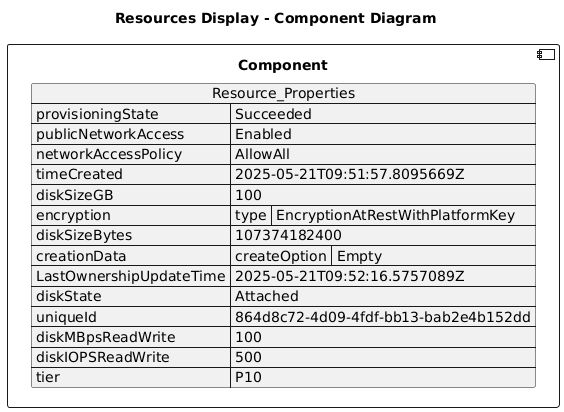

The diagram above was rendered by PlantUML. Its source (embedded in the PNG):
@startuml

title Resources Display - Component Diagram

component Component {

json  Resource_Properties {
  "provisioningState": "Succeeded",
  "publicNetworkAccess": "Enabled",
  "networkAccessPolicy": "AllowAll",
  "timeCreated": "2025-05-21T09:51:57.8095669Z",
  "diskSizeGB": 100,
  "encryption": {
    "type": "EncryptionAtRestWithPlatformKey"
  },
  "diskSizeBytes": 107374182400,
  "creationData": {
    "createOption": "Empty"
  },
  "LastOwnershipUpdateTime": "2025-05-21T09:52:16.5757089Z",
  "diskState": "Attached",
  "uniqueId": "864d8c72-4d09-4fdf-bb13-bab2e4b152dd",
  "diskMBpsReadWrite": 100,
  "diskIOPSReadWrite": 500,
  "tier": "P10"
}
}
@enduml